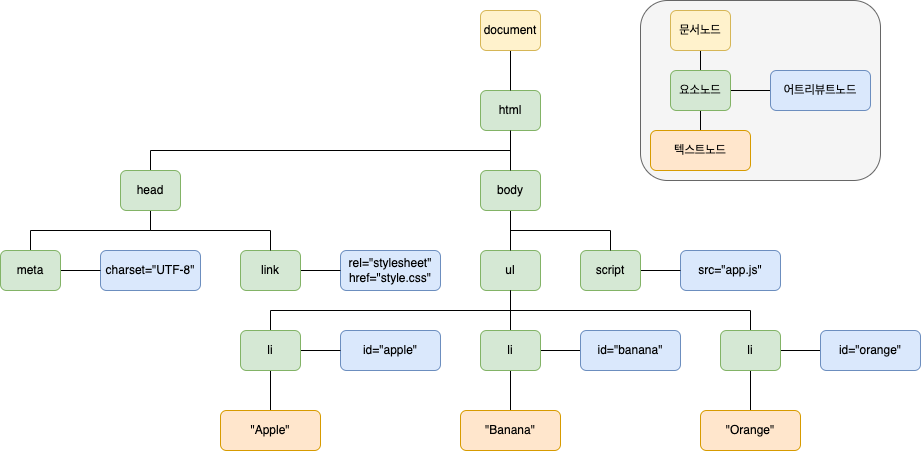

The diagram above was exported from draw.io. Its source (the exported page's mxGraphModel, read from the mxfile embedded in the PNG):
<mxGraphModel dx="1164" dy="884" grid="1" gridSize="10" guides="1" tooltips="1" connect="1" arrows="1" fold="1" page="1" pageScale="1" pageWidth="827" pageHeight="1169" math="0" shadow="0">
  <root>
    <mxCell id="0" />
    <mxCell id="1" parent="0" />
    <mxCell id="83loIyO7xeHJLIr-jQTM-51" value="" style="rounded=1;whiteSpace=wrap;html=1;fillColor=#f5f5f5;fontColor=#333333;strokeColor=#666666;" vertex="1" parent="1">
      <mxGeometry x="680" y="190" width="240" height="180" as="geometry" />
    </mxCell>
    <mxCell id="83loIyO7xeHJLIr-jQTM-1" value="rel=&quot;stylesheet&quot;&lt;br&gt;href=&quot;style.css&quot;" style="rounded=1;whiteSpace=wrap;html=1;fillColor=#dae8fc;strokeColor=#6c8ebf;" vertex="1" parent="1">
      <mxGeometry x="380" y="440" width="100" height="40" as="geometry" />
    </mxCell>
    <mxCell id="83loIyO7xeHJLIr-jQTM-3" value="charset=&quot;UTF-8&quot;" style="rounded=1;whiteSpace=wrap;html=1;fillColor=#dae8fc;strokeColor=#6c8ebf;" vertex="1" parent="1">
      <mxGeometry x="140" y="440" width="100" height="40" as="geometry" />
    </mxCell>
    <mxCell id="83loIyO7xeHJLIr-jQTM-6" value="src=&quot;app.js&quot;" style="rounded=1;whiteSpace=wrap;html=1;fillColor=#dae8fc;strokeColor=#6c8ebf;" vertex="1" parent="1">
      <mxGeometry x="720" y="440" width="100" height="40" as="geometry" />
    </mxCell>
    <mxCell id="83loIyO7xeHJLIr-jQTM-42" style="edgeStyle=orthogonalEdgeStyle;rounded=0;orthogonalLoop=1;jettySize=auto;html=1;exitX=1;exitY=0.5;exitDx=0;exitDy=0;entryX=0;entryY=0.5;entryDx=0;entryDy=0;endArrow=none;endFill=0;" edge="1" parent="1" source="83loIyO7xeHJLIr-jQTM-7" target="83loIyO7xeHJLIr-jQTM-6">
      <mxGeometry relative="1" as="geometry" />
    </mxCell>
    <mxCell id="83loIyO7xeHJLIr-jQTM-7" value="script" style="rounded=1;whiteSpace=wrap;html=1;fillColor=#d5e8d4;strokeColor=#82b366;" vertex="1" parent="1">
      <mxGeometry x="620" y="440" width="60" height="40" as="geometry" />
    </mxCell>
    <mxCell id="83loIyO7xeHJLIr-jQTM-32" style="edgeStyle=orthogonalEdgeStyle;rounded=0;orthogonalLoop=1;jettySize=auto;html=1;exitX=0.5;exitY=1;exitDx=0;exitDy=0;entryX=0.5;entryY=0;entryDx=0;entryDy=0;endArrow=none;endFill=0;" edge="1" parent="1" source="83loIyO7xeHJLIr-jQTM-8" target="83loIyO7xeHJLIr-jQTM-14">
      <mxGeometry relative="1" as="geometry" />
    </mxCell>
    <mxCell id="83loIyO7xeHJLIr-jQTM-8" value="ul" style="rounded=1;whiteSpace=wrap;html=1;fillColor=#d5e8d4;strokeColor=#82b366;" vertex="1" parent="1">
      <mxGeometry x="520" y="440" width="60" height="40" as="geometry" />
    </mxCell>
    <mxCell id="83loIyO7xeHJLIr-jQTM-24" style="edgeStyle=orthogonalEdgeStyle;rounded=0;orthogonalLoop=1;jettySize=auto;html=1;exitX=0.5;exitY=0;exitDx=0;exitDy=0;entryX=0.5;entryY=1;entryDx=0;entryDy=0;endArrow=none;endFill=0;" edge="1" parent="1" source="83loIyO7xeHJLIr-jQTM-9" target="83loIyO7xeHJLIr-jQTM-23">
      <mxGeometry relative="1" as="geometry" />
    </mxCell>
    <mxCell id="83loIyO7xeHJLIr-jQTM-26" style="edgeStyle=orthogonalEdgeStyle;rounded=0;orthogonalLoop=1;jettySize=auto;html=1;exitX=1;exitY=0.5;exitDx=0;exitDy=0;entryX=0;entryY=0.5;entryDx=0;entryDy=0;endArrow=none;endFill=0;" edge="1" parent="1" source="83loIyO7xeHJLIr-jQTM-9" target="83loIyO7xeHJLIr-jQTM-3">
      <mxGeometry relative="1" as="geometry" />
    </mxCell>
    <mxCell id="83loIyO7xeHJLIr-jQTM-9" value="meta" style="rounded=1;whiteSpace=wrap;html=1;fillColor=#d5e8d4;strokeColor=#82b366;" vertex="1" parent="1">
      <mxGeometry x="40" y="440" width="60" height="40" as="geometry" />
    </mxCell>
    <mxCell id="83loIyO7xeHJLIr-jQTM-28" style="edgeStyle=orthogonalEdgeStyle;rounded=0;orthogonalLoop=1;jettySize=auto;html=1;exitX=1;exitY=0.5;exitDx=0;exitDy=0;entryX=0;entryY=0.5;entryDx=0;entryDy=0;endArrow=none;endFill=0;" edge="1" parent="1" source="83loIyO7xeHJLIr-jQTM-10" target="83loIyO7xeHJLIr-jQTM-1">
      <mxGeometry relative="1" as="geometry" />
    </mxCell>
    <mxCell id="83loIyO7xeHJLIr-jQTM-10" value="link" style="rounded=1;whiteSpace=wrap;html=1;fillColor=#d5e8d4;strokeColor=#82b366;" vertex="1" parent="1">
      <mxGeometry x="280" y="440" width="60" height="40" as="geometry" />
    </mxCell>
    <mxCell id="83loIyO7xeHJLIr-jQTM-31" style="edgeStyle=orthogonalEdgeStyle;rounded=0;orthogonalLoop=1;jettySize=auto;html=1;exitX=0.5;exitY=1;exitDx=0;exitDy=0;entryX=0.5;entryY=0;entryDx=0;entryDy=0;endArrow=none;endFill=0;" edge="1" parent="1" source="83loIyO7xeHJLIr-jQTM-11" target="83loIyO7xeHJLIr-jQTM-8">
      <mxGeometry relative="1" as="geometry" />
    </mxCell>
    <mxCell id="83loIyO7xeHJLIr-jQTM-41" style="edgeStyle=orthogonalEdgeStyle;rounded=0;orthogonalLoop=1;jettySize=auto;html=1;exitX=0.5;exitY=1;exitDx=0;exitDy=0;entryX=0.5;entryY=0;entryDx=0;entryDy=0;endArrow=none;endFill=0;" edge="1" parent="1" source="83loIyO7xeHJLIr-jQTM-11" target="83loIyO7xeHJLIr-jQTM-7">
      <mxGeometry relative="1" as="geometry" />
    </mxCell>
    <mxCell id="83loIyO7xeHJLIr-jQTM-11" value="body" style="rounded=1;whiteSpace=wrap;html=1;fillColor=#d5e8d4;strokeColor=#82b366;" vertex="1" parent="1">
      <mxGeometry x="520" y="360" width="60" height="40" as="geometry" />
    </mxCell>
    <mxCell id="83loIyO7xeHJLIr-jQTM-30" style="edgeStyle=orthogonalEdgeStyle;rounded=0;orthogonalLoop=1;jettySize=auto;html=1;exitX=0.5;exitY=1;exitDx=0;exitDy=0;entryX=0.5;entryY=0;entryDx=0;entryDy=0;endArrow=none;endFill=0;" edge="1" parent="1" source="83loIyO7xeHJLIr-jQTM-12" target="83loIyO7xeHJLIr-jQTM-11">
      <mxGeometry relative="1" as="geometry" />
    </mxCell>
    <mxCell id="83loIyO7xeHJLIr-jQTM-12" value="html" style="rounded=1;whiteSpace=wrap;html=1;fillColor=#d5e8d4;strokeColor=#82b366;" vertex="1" parent="1">
      <mxGeometry x="520" y="280" width="60" height="40" as="geometry" />
    </mxCell>
    <mxCell id="83loIyO7xeHJLIr-jQTM-29" style="edgeStyle=orthogonalEdgeStyle;rounded=0;orthogonalLoop=1;jettySize=auto;html=1;exitX=0.5;exitY=1;exitDx=0;exitDy=0;entryX=0.5;entryY=0;entryDx=0;entryDy=0;endArrow=none;endFill=0;" edge="1" parent="1" source="83loIyO7xeHJLIr-jQTM-13" target="83loIyO7xeHJLIr-jQTM-12">
      <mxGeometry relative="1" as="geometry" />
    </mxCell>
    <mxCell id="83loIyO7xeHJLIr-jQTM-13" value="document" style="rounded=1;whiteSpace=wrap;html=1;fillColor=#fff2cc;strokeColor=#d6b656;" vertex="1" parent="1">
      <mxGeometry x="520" y="200" width="60" height="40" as="geometry" />
    </mxCell>
    <mxCell id="83loIyO7xeHJLIr-jQTM-33" style="edgeStyle=orthogonalEdgeStyle;rounded=0;orthogonalLoop=1;jettySize=auto;html=1;exitX=0.5;exitY=1;exitDx=0;exitDy=0;entryX=0.5;entryY=0;entryDx=0;entryDy=0;endArrow=none;endFill=0;" edge="1" parent="1" source="83loIyO7xeHJLIr-jQTM-14" target="83loIyO7xeHJLIr-jQTM-21">
      <mxGeometry relative="1" as="geometry" />
    </mxCell>
    <mxCell id="83loIyO7xeHJLIr-jQTM-38" style="edgeStyle=orthogonalEdgeStyle;rounded=0;orthogonalLoop=1;jettySize=auto;html=1;exitX=1;exitY=0.5;exitDx=0;exitDy=0;entryX=0;entryY=0.5;entryDx=0;entryDy=0;endArrow=none;endFill=0;" edge="1" parent="1" source="83loIyO7xeHJLIr-jQTM-14" target="83loIyO7xeHJLIr-jQTM-17">
      <mxGeometry relative="1" as="geometry" />
    </mxCell>
    <mxCell id="83loIyO7xeHJLIr-jQTM-14" value="li" style="rounded=1;whiteSpace=wrap;html=1;fillColor=#d5e8d4;strokeColor=#82b366;" vertex="1" parent="1">
      <mxGeometry x="520" y="520" width="60" height="40" as="geometry" />
    </mxCell>
    <mxCell id="83loIyO7xeHJLIr-jQTM-15" value="id=&quot;apple&quot;" style="rounded=1;whiteSpace=wrap;html=1;fillColor=#dae8fc;strokeColor=#6c8ebf;" vertex="1" parent="1">
      <mxGeometry x="380" y="520" width="100" height="40" as="geometry" />
    </mxCell>
    <mxCell id="83loIyO7xeHJLIr-jQTM-34" style="edgeStyle=orthogonalEdgeStyle;rounded=0;orthogonalLoop=1;jettySize=auto;html=1;exitX=0.5;exitY=0;exitDx=0;exitDy=0;entryX=0.5;entryY=1;entryDx=0;entryDy=0;endArrow=none;endFill=0;" edge="1" parent="1" source="83loIyO7xeHJLIr-jQTM-16" target="83loIyO7xeHJLIr-jQTM-8">
      <mxGeometry relative="1" as="geometry" />
    </mxCell>
    <mxCell id="83loIyO7xeHJLIr-jQTM-36" style="edgeStyle=orthogonalEdgeStyle;rounded=0;orthogonalLoop=1;jettySize=auto;html=1;exitX=1;exitY=0.5;exitDx=0;exitDy=0;entryX=0;entryY=0.5;entryDx=0;entryDy=0;endArrow=none;endFill=0;" edge="1" parent="1" source="83loIyO7xeHJLIr-jQTM-16" target="83loIyO7xeHJLIr-jQTM-15">
      <mxGeometry relative="1" as="geometry" />
    </mxCell>
    <mxCell id="83loIyO7xeHJLIr-jQTM-37" style="edgeStyle=orthogonalEdgeStyle;rounded=0;orthogonalLoop=1;jettySize=auto;html=1;exitX=0.5;exitY=1;exitDx=0;exitDy=0;entryX=0.5;entryY=0;entryDx=0;entryDy=0;endArrow=none;endFill=0;" edge="1" parent="1" source="83loIyO7xeHJLIr-jQTM-16" target="83loIyO7xeHJLIr-jQTM-20">
      <mxGeometry relative="1" as="geometry" />
    </mxCell>
    <mxCell id="83loIyO7xeHJLIr-jQTM-16" value="li" style="rounded=1;whiteSpace=wrap;html=1;fillColor=#d5e8d4;strokeColor=#82b366;" vertex="1" parent="1">
      <mxGeometry x="280" y="520" width="60" height="40" as="geometry" />
    </mxCell>
    <mxCell id="83loIyO7xeHJLIr-jQTM-17" value="id=&quot;banana&quot;" style="rounded=1;whiteSpace=wrap;html=1;fillColor=#dae8fc;strokeColor=#6c8ebf;" vertex="1" parent="1">
      <mxGeometry x="620" y="520" width="100" height="40" as="geometry" />
    </mxCell>
    <mxCell id="83loIyO7xeHJLIr-jQTM-35" style="edgeStyle=orthogonalEdgeStyle;rounded=0;orthogonalLoop=1;jettySize=auto;html=1;exitX=0.5;exitY=0;exitDx=0;exitDy=0;endArrow=none;endFill=0;" edge="1" parent="1" source="83loIyO7xeHJLIr-jQTM-18">
      <mxGeometry relative="1" as="geometry">
        <mxPoint x="550" y="480" as="targetPoint" />
      </mxGeometry>
    </mxCell>
    <mxCell id="83loIyO7xeHJLIr-jQTM-39" style="edgeStyle=orthogonalEdgeStyle;rounded=0;orthogonalLoop=1;jettySize=auto;html=1;exitX=1;exitY=0.5;exitDx=0;exitDy=0;entryX=0;entryY=0.5;entryDx=0;entryDy=0;endArrow=none;endFill=0;" edge="1" parent="1" source="83loIyO7xeHJLIr-jQTM-18" target="83loIyO7xeHJLIr-jQTM-19">
      <mxGeometry relative="1" as="geometry" />
    </mxCell>
    <mxCell id="83loIyO7xeHJLIr-jQTM-40" style="edgeStyle=orthogonalEdgeStyle;rounded=0;orthogonalLoop=1;jettySize=auto;html=1;exitX=0.5;exitY=1;exitDx=0;exitDy=0;entryX=0.5;entryY=0;entryDx=0;entryDy=0;endArrow=none;endFill=0;" edge="1" parent="1" source="83loIyO7xeHJLIr-jQTM-18" target="83loIyO7xeHJLIr-jQTM-22">
      <mxGeometry relative="1" as="geometry" />
    </mxCell>
    <mxCell id="83loIyO7xeHJLIr-jQTM-18" value="li" style="rounded=1;whiteSpace=wrap;html=1;fillColor=#d5e8d4;strokeColor=#82b366;" vertex="1" parent="1">
      <mxGeometry x="760" y="520" width="60" height="40" as="geometry" />
    </mxCell>
    <mxCell id="83loIyO7xeHJLIr-jQTM-19" value="id=&quot;orange&quot;" style="rounded=1;whiteSpace=wrap;html=1;fillColor=#dae8fc;strokeColor=#6c8ebf;" vertex="1" parent="1">
      <mxGeometry x="860" y="520" width="100" height="40" as="geometry" />
    </mxCell>
    <mxCell id="83loIyO7xeHJLIr-jQTM-20" value="&quot;Apple&quot;" style="rounded=1;whiteSpace=wrap;html=1;fillColor=#ffe6cc;strokeColor=#d79b00;" vertex="1" parent="1">
      <mxGeometry x="260" y="600" width="100" height="40" as="geometry" />
    </mxCell>
    <mxCell id="83loIyO7xeHJLIr-jQTM-21" value="&quot;Banana&quot;" style="rounded=1;whiteSpace=wrap;html=1;fillColor=#ffe6cc;strokeColor=#d79b00;" vertex="1" parent="1">
      <mxGeometry x="500" y="600" width="100" height="40" as="geometry" />
    </mxCell>
    <mxCell id="83loIyO7xeHJLIr-jQTM-22" value="&quot;Orange&quot;" style="rounded=1;whiteSpace=wrap;html=1;fillColor=#ffe6cc;strokeColor=#d79b00;" vertex="1" parent="1">
      <mxGeometry x="740" y="600" width="100" height="40" as="geometry" />
    </mxCell>
    <mxCell id="83loIyO7xeHJLIr-jQTM-25" style="edgeStyle=orthogonalEdgeStyle;rounded=0;orthogonalLoop=1;jettySize=auto;html=1;exitX=0.5;exitY=1;exitDx=0;exitDy=0;entryX=0.5;entryY=0;entryDx=0;entryDy=0;endArrow=none;endFill=0;" edge="1" parent="1" source="83loIyO7xeHJLIr-jQTM-23" target="83loIyO7xeHJLIr-jQTM-10">
      <mxGeometry relative="1" as="geometry" />
    </mxCell>
    <mxCell id="83loIyO7xeHJLIr-jQTM-43" style="edgeStyle=orthogonalEdgeStyle;rounded=0;orthogonalLoop=1;jettySize=auto;html=1;exitX=0.5;exitY=0;exitDx=0;exitDy=0;entryX=0.5;entryY=1;entryDx=0;entryDy=0;endArrow=none;endFill=0;" edge="1" parent="1" source="83loIyO7xeHJLIr-jQTM-23" target="83loIyO7xeHJLIr-jQTM-12">
      <mxGeometry relative="1" as="geometry" />
    </mxCell>
    <mxCell id="83loIyO7xeHJLIr-jQTM-23" value="head" style="rounded=1;whiteSpace=wrap;html=1;fillColor=#d5e8d4;strokeColor=#82b366;" vertex="1" parent="1">
      <mxGeometry x="160" y="360" width="60" height="40" as="geometry" />
    </mxCell>
    <mxCell id="83loIyO7xeHJLIr-jQTM-48" style="edgeStyle=orthogonalEdgeStyle;rounded=0;orthogonalLoop=1;jettySize=auto;html=1;exitX=0.5;exitY=1;exitDx=0;exitDy=0;entryX=0.5;entryY=0;entryDx=0;entryDy=0;endArrow=none;endFill=0;" edge="1" parent="1" source="83loIyO7xeHJLIr-jQTM-44" target="83loIyO7xeHJLIr-jQTM-45">
      <mxGeometry relative="1" as="geometry" />
    </mxCell>
    <mxCell id="83loIyO7xeHJLIr-jQTM-44" value="문서노드" style="rounded=1;whiteSpace=wrap;html=1;fillColor=#fff2cc;strokeColor=#d6b656;" vertex="1" parent="1">
      <mxGeometry x="710" y="200" width="60" height="40" as="geometry" />
    </mxCell>
    <mxCell id="83loIyO7xeHJLIr-jQTM-49" style="edgeStyle=orthogonalEdgeStyle;rounded=0;orthogonalLoop=1;jettySize=auto;html=1;exitX=0.5;exitY=1;exitDx=0;exitDy=0;entryX=0.5;entryY=0;entryDx=0;entryDy=0;endArrow=none;endFill=0;" edge="1" parent="1" source="83loIyO7xeHJLIr-jQTM-45" target="83loIyO7xeHJLIr-jQTM-46">
      <mxGeometry relative="1" as="geometry" />
    </mxCell>
    <mxCell id="83loIyO7xeHJLIr-jQTM-50" style="edgeStyle=orthogonalEdgeStyle;rounded=0;orthogonalLoop=1;jettySize=auto;html=1;exitX=1;exitY=0.5;exitDx=0;exitDy=0;entryX=0;entryY=0.5;entryDx=0;entryDy=0;endArrow=none;endFill=0;" edge="1" parent="1" source="83loIyO7xeHJLIr-jQTM-45" target="83loIyO7xeHJLIr-jQTM-47">
      <mxGeometry relative="1" as="geometry" />
    </mxCell>
    <mxCell id="83loIyO7xeHJLIr-jQTM-45" value="요소노드" style="rounded=1;whiteSpace=wrap;html=1;fillColor=#d5e8d4;strokeColor=#82b366;" vertex="1" parent="1">
      <mxGeometry x="710" y="260" width="60" height="40" as="geometry" />
    </mxCell>
    <mxCell id="83loIyO7xeHJLIr-jQTM-46" value="텍스트노드" style="rounded=1;whiteSpace=wrap;html=1;fillColor=#ffe6cc;strokeColor=#d79b00;" vertex="1" parent="1">
      <mxGeometry x="690" y="320" width="100" height="40" as="geometry" />
    </mxCell>
    <mxCell id="83loIyO7xeHJLIr-jQTM-47" value="어트리뷰트노드" style="rounded=1;whiteSpace=wrap;html=1;fillColor=#dae8fc;strokeColor=#6c8ebf;" vertex="1" parent="1">
      <mxGeometry x="810" y="260" width="100" height="40" as="geometry" />
    </mxCell>
  </root>
</mxGraphModel>